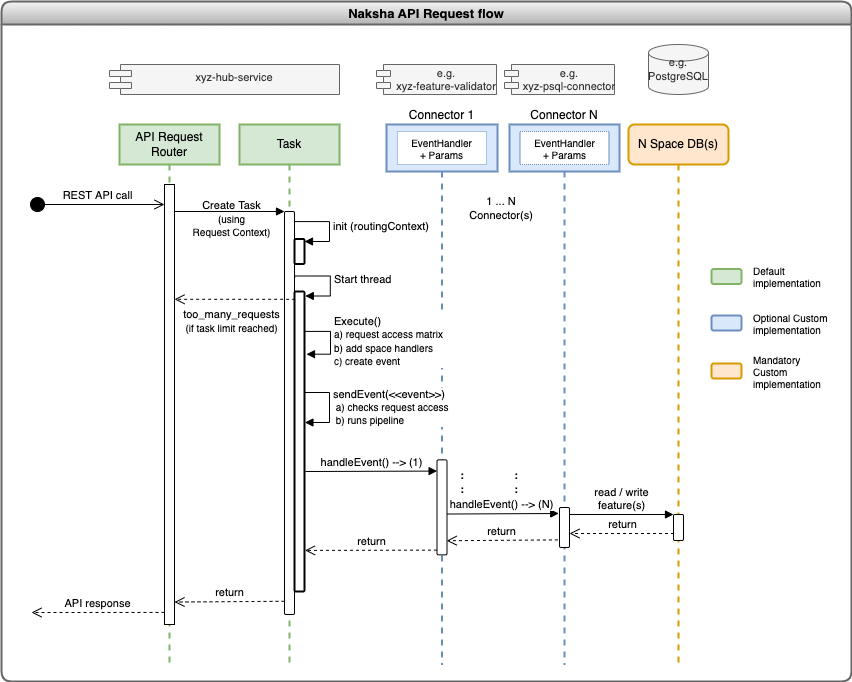

The diagram above was exported from draw.io. Its source (the exported page's mxGraphModel, read from the mxfile embedded in the PNG):
<mxGraphModel dx="850" dy="562" grid="1" gridSize="10" guides="1" tooltips="1" connect="1" arrows="1" fold="1" page="1" pageScale="1" pageWidth="1169" pageHeight="827" math="0" shadow="0">
  <root>
    <mxCell id="0" />
    <mxCell id="1" parent="0" />
    <mxCell id="FYHCxZDHsHW0RmtBR5TR-3" value="API Request Router" style="shape=umlLifeline;perimeter=lifelinePerimeter;whiteSpace=wrap;html=1;container=1;collapsible=0;recursiveResize=0;outlineConnect=0;fillColor=#d5e8d4;strokeColor=#82b366;strokeWidth=2;" vertex="1" parent="1">
      <mxGeometry x="188" y="153" width="100" height="540" as="geometry" />
    </mxCell>
    <mxCell id="FYHCxZDHsHW0RmtBR5TR-4" value="" style="html=1;points=[];perimeter=orthogonalPerimeter;" vertex="1" parent="FYHCxZDHsHW0RmtBR5TR-3">
      <mxGeometry x="45" y="60" width="10" height="440" as="geometry" />
    </mxCell>
    <mxCell id="FYHCxZDHsHW0RmtBR5TR-67" value="API response" style="html=1;verticalAlign=bottom;endArrow=open;dashed=1;endSize=8;exitX=0;exitY=0.986;rounded=0;fontSize=11;exitDx=0;exitDy=0;exitPerimeter=0;" edge="1" parent="FYHCxZDHsHW0RmtBR5TR-3">
      <mxGeometry relative="1" as="geometry">
        <mxPoint x="-88" y="488" as="targetPoint" />
        <mxPoint x="45" y="487.928" as="sourcePoint" />
      </mxGeometry>
    </mxCell>
    <mxCell id="FYHCxZDHsHW0RmtBR5TR-19" value="Task" style="shape=umlLifeline;perimeter=lifelinePerimeter;whiteSpace=wrap;html=1;container=1;collapsible=0;recursiveResize=0;outlineConnect=0;fillColor=#d5e8d4;strokeColor=#82b366;strokeWidth=2;" vertex="1" parent="1">
      <mxGeometry x="308" y="153" width="100" height="540" as="geometry" />
    </mxCell>
    <mxCell id="FYHCxZDHsHW0RmtBR5TR-42" value="" style="html=1;points=[];perimeter=orthogonalPerimeter;rounded=1;shadow=0;sketch=0;fontSize=11;strokeColor=#000000;strokeWidth=1;" vertex="1" parent="FYHCxZDHsHW0RmtBR5TR-19">
      <mxGeometry x="45" y="87" width="10" height="403" as="geometry" />
    </mxCell>
    <mxCell id="FYHCxZDHsHW0RmtBR5TR-49" value="init (routingContext)" style="edgeStyle=orthogonalEdgeStyle;html=1;align=left;spacingLeft=2;endArrow=block;rounded=0;entryX=1;entryY=0;fontSize=11;exitX=1;exitY=0.025;exitDx=0;exitDy=0;exitPerimeter=0;" edge="1" parent="FYHCxZDHsHW0RmtBR5TR-19" source="FYHCxZDHsHW0RmtBR5TR-42">
      <mxGeometry relative="1" as="geometry">
        <mxPoint x="72" y="97" as="sourcePoint" />
        <Array as="points">
          <mxPoint x="90" y="97" />
          <mxPoint x="90" y="117" />
        </Array>
        <mxPoint x="65" y="117" as="targetPoint" />
      </mxGeometry>
    </mxCell>
    <mxCell id="FYHCxZDHsHW0RmtBR5TR-28" value="N Space DB(s)" style="shape=umlLifeline;perimeter=lifelinePerimeter;whiteSpace=wrap;html=1;container=1;collapsible=0;recursiveResize=0;outlineConnect=0;fillColor=#ffe6cc;strokeColor=#d79b00;strokeWidth=2;rounded=1;" vertex="1" parent="1">
      <mxGeometry x="697" y="153" width="100" height="540" as="geometry" />
    </mxCell>
    <mxCell id="FYHCxZDHsHW0RmtBR5TR-34" value="REST API call" style="html=1;verticalAlign=bottom;startArrow=circle;startFill=1;endArrow=open;startSize=6;endSize=8;rounded=0;fontSize=11;" edge="1" parent="1" target="FYHCxZDHsHW0RmtBR5TR-4">
      <mxGeometry width="80" relative="1" as="geometry">
        <mxPoint x="98" y="233" as="sourcePoint" />
        <mxPoint x="228" y="233" as="targetPoint" />
      </mxGeometry>
    </mxCell>
    <mxCell id="FYHCxZDHsHW0RmtBR5TR-38" value="xyz-hub-service" style="shape=module;align=left;spacingLeft=20;align=center;verticalAlign=top;rounded=1;shadow=0;sketch=0;fontSize=11;strokeColor=#666666;strokeWidth=1;jettyWidth=22;jettyHeight=6;fillColor=#f5f5f5;fontColor=#333333;" vertex="1" parent="1">
      <mxGeometry x="178" y="93" width="230" height="30" as="geometry" />
    </mxCell>
    <mxCell id="FYHCxZDHsHW0RmtBR5TR-66" value="return" style="html=1;verticalAlign=bottom;endArrow=open;dashed=1;endSize=8;exitX=0;exitY=0.986;rounded=0;fontSize=11;exitDx=0;exitDy=0;exitPerimeter=0;entryX=1;entryY=0.949;entryDx=0;entryDy=0;entryPerimeter=0;" edge="1" parent="1" target="FYHCxZDHsHW0RmtBR5TR-4">
      <mxGeometry relative="1" as="geometry">
        <mxPoint x="258" y="631" as="targetPoint" />
        <mxPoint x="353" y="629.78" as="sourcePoint" />
      </mxGeometry>
    </mxCell>
    <mxCell id="FYHCxZDHsHW0RmtBR5TR-68" value="Naksha API Request flow" style="swimlane;rounded=1;shadow=0;sketch=0;fontSize=13;strokeWidth=2;collapsible=0;fillColor=#f5f5f5;gradientColor=#b3b3b3;strokeColor=#666666;" vertex="1" parent="1">
      <mxGeometry x="70" y="30" width="850" height="680" as="geometry" />
    </mxCell>
    <mxCell id="FYHCxZDHsHW0RmtBR5TR-69" value="" style="rounded=1;whiteSpace=wrap;html=1;shadow=0;sketch=0;fontSize=13;strokeColor=#82b366;strokeWidth=2;fillColor=#d5e8d4;" vertex="1" parent="FYHCxZDHsHW0RmtBR5TR-68">
      <mxGeometry x="710" y="267.5" width="30" height="15" as="geometry" />
    </mxCell>
    <mxCell id="FYHCxZDHsHW0RmtBR5TR-70" value="Default implementation" style="text;html=1;strokeColor=none;fillColor=none;align=left;verticalAlign=middle;whiteSpace=wrap;rounded=0;shadow=0;sketch=0;fontSize=10;" vertex="1" parent="FYHCxZDHsHW0RmtBR5TR-68">
      <mxGeometry x="750" y="260" width="60" height="30" as="geometry" />
    </mxCell>
    <mxCell id="FYHCxZDHsHW0RmtBR5TR-71" value="" style="rounded=1;whiteSpace=wrap;html=1;shadow=0;sketch=0;fontSize=13;strokeColor=#6c8ebf;strokeWidth=2;fillColor=#dae8fc;" vertex="1" parent="FYHCxZDHsHW0RmtBR5TR-68">
      <mxGeometry x="710" y="314" width="30" height="15" as="geometry" />
    </mxCell>
    <mxCell id="FYHCxZDHsHW0RmtBR5TR-72" value="Optional Custom implementation" style="text;html=1;strokeColor=none;fillColor=none;align=left;verticalAlign=middle;whiteSpace=wrap;rounded=0;shadow=0;sketch=0;fontSize=10;" vertex="1" parent="FYHCxZDHsHW0RmtBR5TR-68">
      <mxGeometry x="750" y="306.5" width="80" height="30" as="geometry" />
    </mxCell>
    <mxCell id="FYHCxZDHsHW0RmtBR5TR-73" value="" style="rounded=1;whiteSpace=wrap;html=1;shadow=0;sketch=0;fontSize=13;strokeColor=#d79b00;strokeWidth=2;fillColor=#ffe6cc;" vertex="1" parent="FYHCxZDHsHW0RmtBR5TR-68">
      <mxGeometry x="710" y="362" width="30" height="15" as="geometry" />
    </mxCell>
    <mxCell id="FYHCxZDHsHW0RmtBR5TR-74" value="Mandatory Custom implementation" style="text;html=1;strokeColor=none;fillColor=none;align=left;verticalAlign=middle;whiteSpace=wrap;rounded=0;shadow=0;sketch=0;fontSize=10;" vertex="1" parent="FYHCxZDHsHW0RmtBR5TR-68">
      <mxGeometry x="750" y="354.5" width="80" height="30" as="geometry" />
    </mxCell>
    <mxCell id="FYHCxZDHsHW0RmtBR5TR-80" value="Start thread" style="edgeStyle=orthogonalEdgeStyle;html=1;align=left;spacingLeft=2;endArrow=block;rounded=0;entryX=1;entryY=0;fontSize=11;exitX=0.94;exitY=0.067;exitDx=0;exitDy=0;exitPerimeter=0;" edge="1" parent="FYHCxZDHsHW0RmtBR5TR-68">
      <mxGeometry relative="1" as="geometry">
        <mxPoint x="293.2000000000001" y="276.091" as="sourcePoint" />
        <Array as="points">
          <mxPoint x="292.8" y="274.5" />
          <mxPoint x="328.8" y="274.5" />
          <mxPoint x="328.8" y="294.5" />
        </Array>
        <mxPoint x="303.79999999999995" y="294.5" as="targetPoint" />
      </mxGeometry>
    </mxCell>
    <mxCell id="FYHCxZDHsHW0RmtBR5TR-83" value="" style="html=1;points=[];perimeter=orthogonalPerimeter;rounded=1;shadow=0;sketch=0;fontSize=11;strokeColor=#000000;strokeWidth=2;" vertex="1" parent="FYHCxZDHsHW0RmtBR5TR-68">
      <mxGeometry x="293" y="290" width="10" height="300" as="geometry" />
    </mxCell>
    <mxCell id="FYHCxZDHsHW0RmtBR5TR-25" value="Connector 1" style="shape=umlLifeline;perimeter=lifelinePerimeter;whiteSpace=wrap;html=1;container=1;collapsible=0;recursiveResize=0;outlineConnect=0;fillColor=#dae8fc;strokeColor=#6C8EBF;strokeWidth=2;size=47;labelPosition=center;verticalLabelPosition=top;align=center;verticalAlign=bottom;" vertex="1" parent="FYHCxZDHsHW0RmtBR5TR-68">
      <mxGeometry x="385" y="123" width="111" height="540" as="geometry" />
    </mxCell>
    <mxCell id="FYHCxZDHsHW0RmtBR5TR-53" value="" style="html=1;points=[];perimeter=orthogonalPerimeter;rounded=1;shadow=0;sketch=0;fontSize=11;strokeColor=#000000;strokeWidth=1;" vertex="1" parent="FYHCxZDHsHW0RmtBR5TR-25">
      <mxGeometry x="50.5" y="335.37" width="10" height="95" as="geometry" />
    </mxCell>
    <mxCell id="FYHCxZDHsHW0RmtBR5TR-89" value="EventHandler&lt;br&gt;+ Params" style="rounded=0;whiteSpace=wrap;html=1;shadow=0;sketch=0;fontSize=10;strokeColor=#6C8EBF;strokeWidth=1;dashed=1;dashPattern=1 1;" vertex="1" parent="FYHCxZDHsHW0RmtBR5TR-25">
      <mxGeometry x="11" y="7" width="89" height="33" as="geometry" />
    </mxCell>
    <mxCell id="FYHCxZDHsHW0RmtBR5TR-62" value=":&lt;br style=&quot;font-size: 11px;&quot;&gt;:" style="text;html=1;strokeColor=none;fillColor=none;align=center;verticalAlign=middle;whiteSpace=wrap;rounded=0;shadow=0;sketch=0;fontSize=11;fontStyle=1" vertex="1" parent="FYHCxZDHsHW0RmtBR5TR-25">
      <mxGeometry x="60.5" y="343" width="29.5" height="30" as="geometry" />
    </mxCell>
    <mxCell id="FYHCxZDHsHW0RmtBR5TR-41" value="e.g.&#10;xyz-feature-validator" style="shape=module;align=center;spacingLeft=20;align=center;verticalAlign=middle;rounded=1;shadow=0;sketch=0;fontSize=11;strokeColor=#666666;strokeWidth=1;jettyWidth=14;jettyHeight=6;fillColor=#f5f5f5;fontColor=#333333;labelPosition=center;verticalLabelPosition=middle;" vertex="1" parent="FYHCxZDHsHW0RmtBR5TR-68">
      <mxGeometry x="375" y="63" width="120" height="30" as="geometry" />
    </mxCell>
    <mxCell id="FYHCxZDHsHW0RmtBR5TR-85" value="Connector N" style="shape=umlLifeline;perimeter=lifelinePerimeter;whiteSpace=wrap;html=1;container=1;collapsible=0;recursiveResize=0;outlineConnect=0;fillColor=#dae8fc;strokeColor=#6c8ebf;strokeWidth=2;labelPosition=center;verticalLabelPosition=top;align=center;verticalAlign=bottom;size=47;" vertex="1" parent="FYHCxZDHsHW0RmtBR5TR-68">
      <mxGeometry x="508" y="123" width="110" height="540" as="geometry" />
    </mxCell>
    <mxCell id="FYHCxZDHsHW0RmtBR5TR-87" value="" style="html=1;points=[];perimeter=orthogonalPerimeter;rounded=1;shadow=0;sketch=0;fontSize=11;strokeColor=#000000;strokeWidth=1;" vertex="1" parent="FYHCxZDHsHW0RmtBR5TR-85">
      <mxGeometry x="50" y="383" width="10" height="39.99" as="geometry" />
    </mxCell>
    <mxCell id="FYHCxZDHsHW0RmtBR5TR-90" value="EventHandler&lt;br&gt;+ Params" style="rounded=0;whiteSpace=wrap;html=1;shadow=0;sketch=0;fontSize=10;strokeColor=#6C8EBF;strokeWidth=1;dashed=1;dashPattern=1 1;" vertex="1" parent="FYHCxZDHsHW0RmtBR5TR-85">
      <mxGeometry x="10.5" y="7" width="89" height="33" as="geometry" />
    </mxCell>
    <mxCell id="FYHCxZDHsHW0RmtBR5TR-94" value=":&lt;br style=&quot;font-size: 11px;&quot;&gt;:" style="text;html=1;strokeColor=none;fillColor=none;align=center;verticalAlign=middle;whiteSpace=wrap;rounded=0;shadow=0;sketch=0;fontSize=11;fontStyle=1" vertex="1" parent="FYHCxZDHsHW0RmtBR5TR-85">
      <mxGeometry x="-8" y="343" width="29.5" height="30" as="geometry" />
    </mxCell>
    <mxCell id="FYHCxZDHsHW0RmtBR5TR-88" value="e.g.&#10;xyz-psql-connector" style="shape=module;align=center;spacingLeft=20;align=center;verticalAlign=middle;rounded=1;shadow=0;sketch=0;fontSize=11;strokeColor=#666666;strokeWidth=1;jettyWidth=14;jettyHeight=6;fillColor=#f5f5f5;fontColor=#333333;labelPosition=center;verticalLabelPosition=middle;" vertex="1" parent="FYHCxZDHsHW0RmtBR5TR-68">
      <mxGeometry x="503" y="63" width="110" height="30" as="geometry" />
    </mxCell>
    <mxCell id="FYHCxZDHsHW0RmtBR5TR-60" value="handleEvent() --&amp;gt; (1)" style="html=1;verticalAlign=bottom;endArrow=block;entryX=0.01;entryY=0.118;rounded=0;fontSize=11;entryDx=0;entryDy=0;entryPerimeter=0;exitX=1.1;exitY=0.6;exitDx=0;exitDy=0;exitPerimeter=0;" edge="1" parent="FYHCxZDHsHW0RmtBR5TR-68" target="FYHCxZDHsHW0RmtBR5TR-53" source="FYHCxZDHsHW0RmtBR5TR-83">
      <mxGeometry relative="1" as="geometry">
        <mxPoint x="310" y="450" as="sourcePoint" />
      </mxGeometry>
    </mxCell>
    <mxCell id="FYHCxZDHsHW0RmtBR5TR-92" value="handleEvent() --&amp;gt; (N)" style="html=1;verticalAlign=bottom;endArrow=block;entryX=-0.08;entryY=0.15;rounded=0;fontSize=11;entryDx=0;entryDy=0;entryPerimeter=0;exitX=1;exitY=0.57;exitDx=0;exitDy=0;exitPerimeter=0;" edge="1" parent="FYHCxZDHsHW0RmtBR5TR-68" source="FYHCxZDHsHW0RmtBR5TR-53" target="FYHCxZDHsHW0RmtBR5TR-87">
      <mxGeometry x="-0.0241" relative="1" as="geometry">
        <mxPoint x="313.5" y="480.02160000000003" as="sourcePoint" />
        <mxPoint x="445.5999999999999" y="479.58000000000015" as="targetPoint" />
        <mxPoint as="offset" />
      </mxGeometry>
    </mxCell>
    <mxCell id="FYHCxZDHsHW0RmtBR5TR-61" value="return" style="html=1;verticalAlign=bottom;endArrow=open;dashed=1;endSize=8;exitX=-0.16;exitY=0.81;rounded=0;fontSize=11;exitDx=0;exitDy=0;exitPerimeter=0;entryX=0.97;entryY=0.851;entryDx=0;entryDy=0;entryPerimeter=0;" edge="1" parent="FYHCxZDHsHW0RmtBR5TR-68" source="FYHCxZDHsHW0RmtBR5TR-87" target="FYHCxZDHsHW0RmtBR5TR-53">
      <mxGeometry relative="1" as="geometry">
        <mxPoint x="350" y="567" as="targetPoint" />
        <mxPoint x="431" y="567.0005000000001" as="sourcePoint" />
      </mxGeometry>
    </mxCell>
    <mxCell id="FYHCxZDHsHW0RmtBR5TR-55" value="return" style="html=1;verticalAlign=bottom;endArrow=open;dashed=1;endSize=8;exitX=0;exitY=0.95;rounded=0;fontSize=11;entryX=1.05;entryY=0.863;entryDx=0;entryDy=0;entryPerimeter=0;" edge="1" parent="FYHCxZDHsHW0RmtBR5TR-68" source="FYHCxZDHsHW0RmtBR5TR-53" target="FYHCxZDHsHW0RmtBR5TR-83">
      <mxGeometry relative="1" as="geometry">
        <mxPoint x="330" y="506" as="targetPoint" />
      </mxGeometry>
    </mxCell>
    <mxCell id="FYHCxZDHsHW0RmtBR5TR-63" value="" style="html=1;points=[];perimeter=orthogonalPerimeter;rounded=1;shadow=0;sketch=0;fontSize=11;strokeColor=#000000;strokeWidth=1;" vertex="1" parent="FYHCxZDHsHW0RmtBR5TR-68">
      <mxGeometry x="672" y="513" width="10" height="25.99" as="geometry" />
    </mxCell>
    <mxCell id="FYHCxZDHsHW0RmtBR5TR-65" value="read / write&lt;br&gt;feature(s)" style="html=1;verticalAlign=bottom;endArrow=block;entryX=0;entryY=0;rounded=0;fontSize=11;" edge="1" parent="FYHCxZDHsHW0RmtBR5TR-68" target="FYHCxZDHsHW0RmtBR5TR-63" source="FYHCxZDHsHW0RmtBR5TR-87">
      <mxGeometry relative="1" as="geometry">
        <mxPoint x="570" y="513" as="sourcePoint" />
      </mxGeometry>
    </mxCell>
    <mxCell id="FYHCxZDHsHW0RmtBR5TR-93" value="return" style="html=1;verticalAlign=bottom;endArrow=open;dashed=1;endSize=8;exitX=0.05;exitY=0.731;rounded=0;fontSize=11;exitDx=0;exitDy=0;exitPerimeter=0;" edge="1" parent="FYHCxZDHsHW0RmtBR5TR-68" source="FYHCxZDHsHW0RmtBR5TR-63" target="FYHCxZDHsHW0RmtBR5TR-87">
      <mxGeometry relative="1" as="geometry">
        <mxPoint x="570" y="532" as="targetPoint" />
        <mxPoint x="566.4000000000001" y="548.3919" as="sourcePoint" />
      </mxGeometry>
    </mxCell>
    <mxCell id="FYHCxZDHsHW0RmtBR5TR-97" value="1 ... N&lt;br&gt;Connector(s)" style="text;html=1;strokeColor=none;fillColor=none;align=center;verticalAlign=middle;whiteSpace=wrap;rounded=0;shadow=0;dashed=1;dashPattern=1 1;sketch=0;fontSize=11;fontStyle=0" vertex="1" parent="FYHCxZDHsHW0RmtBR5TR-68">
      <mxGeometry x="470" y="197" width="60" height="20" as="geometry" />
    </mxCell>
    <mxCell id="FYHCxZDHsHW0RmtBR5TR-40" value="e.g. PostgreSQL" style="strokeWidth=1;html=1;shape=mxgraph.flowchart.database;whiteSpace=wrap;rounded=1;shadow=0;sketch=0;fontSize=11;fillColor=#f5f5f5;fontColor=#333333;strokeColor=#666666;" vertex="1" parent="FYHCxZDHsHW0RmtBR5TR-68">
      <mxGeometry x="647" y="43" width="60" height="50" as="geometry" />
    </mxCell>
    <mxCell id="FYHCxZDHsHW0RmtBR5TR-101" value="" style="html=1;points=[];perimeter=orthogonalPerimeter;rounded=1;shadow=0;sketch=0;fontSize=11;strokeColor=#000000;strokeWidth=2;" vertex="1" parent="FYHCxZDHsHW0RmtBR5TR-68">
      <mxGeometry x="293" y="237.5" width="10" height="25" as="geometry" />
    </mxCell>
    <mxCell id="FYHCxZDHsHW0RmtBR5TR-102" value="Execute()&lt;br&gt;&lt;font style=&quot;font-size: 10px&quot;&gt;a) request access matrix&lt;br&gt;b) add space handlers&lt;br&gt;c) create event&lt;/font&gt;" style="edgeStyle=orthogonalEdgeStyle;html=1;align=left;spacingLeft=2;endArrow=block;rounded=0;fontSize=11;exitX=1;exitY=0.043;exitDx=0;exitDy=0;exitPerimeter=0;entryX=1.2;entryY=0.119;entryDx=0;entryDy=0;entryPerimeter=0;" edge="1" parent="FYHCxZDHsHW0RmtBR5TR-68">
      <mxGeometry relative="1" as="geometry">
        <mxPoint x="303" y="329.9" as="sourcePoint" />
        <Array as="points">
          <mxPoint x="329" y="330" />
          <mxPoint x="329" y="353" />
        </Array>
        <mxPoint x="305" y="352.69999999999993" as="targetPoint" />
      </mxGeometry>
    </mxCell>
    <mxCell id="FYHCxZDHsHW0RmtBR5TR-82" value="sendEvent(&amp;lt;&amp;lt;event&amp;gt;&amp;gt;)&lt;br&gt;&lt;font style=&quot;font-size: 10px&quot;&gt;&amp;nbsp;a) checks request access&lt;br&gt;&amp;nbsp;b) runs pipeline&lt;/font&gt;" style="edgeStyle=orthogonalEdgeStyle;html=1;align=left;spacingLeft=2;endArrow=block;rounded=0;entryX=1;entryY=0;fontSize=11;" edge="1" parent="1">
      <mxGeometry relative="1" as="geometry">
        <mxPoint x="373" y="421" as="sourcePoint" />
        <Array as="points">
          <mxPoint x="398" y="421" />
          <mxPoint x="398" y="451" />
        </Array>
        <mxPoint x="373.4000000000001" y="451" as="targetPoint" />
      </mxGeometry>
    </mxCell>
    <mxCell id="FYHCxZDHsHW0RmtBR5TR-43" value="Create Task&lt;br&gt;&lt;font style=&quot;font-size: 10px&quot;&gt;(using&lt;br&gt;Request Context)&lt;/font&gt;" style="html=1;verticalAlign=bottom;endArrow=block;entryX=0;entryY=0;rounded=0;fontSize=11;labelBackgroundColor=none;" edge="1" target="FYHCxZDHsHW0RmtBR5TR-42" parent="1">
      <mxGeometry x="0.0364" y="-30" relative="1" as="geometry">
        <mxPoint x="243" y="240.0000000000001" as="sourcePoint" />
        <mxPoint as="offset" />
      </mxGeometry>
    </mxCell>
    <mxCell id="FYHCxZDHsHW0RmtBR5TR-103" value="too_many_requests&lt;br style=&quot;font-size: 11px&quot;&gt;&lt;font style=&quot;font-size: 10px&quot;&gt;(if task limit reached)&lt;/font&gt;" style="html=1;verticalAlign=middle;endArrow=open;dashed=1;endSize=8;rounded=0;fontSize=11;exitX=0.067;exitY=0.026;exitDx=0;exitDy=0;exitPerimeter=0;labelBackgroundColor=none;" edge="1" parent="1" source="FYHCxZDHsHW0RmtBR5TR-83" target="FYHCxZDHsHW0RmtBR5TR-4">
      <mxGeometry x="0.0553" y="22" relative="1" as="geometry">
        <mxPoint x="260" y="328" as="targetPoint" />
        <mxPoint x="340" y="328" as="sourcePoint" />
        <mxPoint as="offset" />
      </mxGeometry>
    </mxCell>
  </root>
</mxGraphModel>